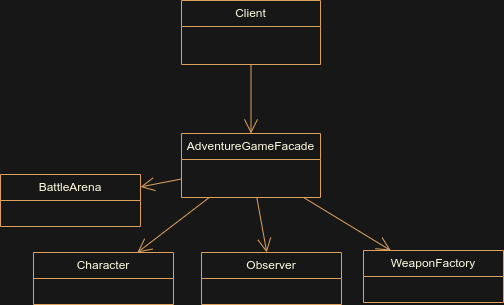

The diagram above was exported from draw.io. Its source (the exported page's mxGraphModel, read from the mxfile embedded in the PNG):
<mxGraphModel dx="1100" dy="593" grid="0" gridSize="10" guides="1" tooltips="1" connect="1" arrows="1" fold="1" page="1" pageScale="1" pageWidth="1200" pageHeight="1920" background="#171717" math="0" shadow="0">
  <root>
    <mxCell id="0" />
    <mxCell id="1" parent="0" />
    <mxCell id="DYuW8M2Q4b3nRuREiJXy-22" value="AdventureGameFacade" style="swimlane;fontStyle=0;childLayout=stackLayout;horizontal=1;startSize=26;fillColor=none;horizontalStack=0;resizeParent=1;resizeParentMax=0;resizeLast=0;collapsible=1;marginBottom=0;whiteSpace=wrap;html=1;labelBackgroundColor=none;strokeColor=#DDA15E;fontColor=#FEFAE0;" vertex="1" parent="1">
      <mxGeometry x="457" y="806" width="139" height="64" as="geometry" />
    </mxCell>
    <mxCell id="DYuW8M2Q4b3nRuREiJXy-41" value="WeaponFactory" style="swimlane;fontStyle=0;childLayout=stackLayout;horizontal=1;startSize=26;fillColor=none;horizontalStack=0;resizeParent=1;resizeParentMax=0;resizeLast=0;collapsible=1;marginBottom=0;whiteSpace=wrap;html=1;labelBackgroundColor=none;strokeColor=#DDA15E;fontColor=#FEFAE0;" vertex="1" parent="1">
      <mxGeometry x="639" y="923" width="140" height="52" as="geometry" />
    </mxCell>
    <mxCell id="DYuW8M2Q4b3nRuREiJXy-45" value="Observer" style="swimlane;fontStyle=0;childLayout=stackLayout;horizontal=1;startSize=26;fillColor=none;horizontalStack=0;resizeParent=1;resizeParentMax=0;resizeLast=0;collapsible=1;marginBottom=0;whiteSpace=wrap;html=1;labelBackgroundColor=none;strokeColor=#DDA15E;fontColor=#FEFAE0;" vertex="1" parent="1">
      <mxGeometry x="477" y="925" width="140" height="52" as="geometry" />
    </mxCell>
    <mxCell id="DYuW8M2Q4b3nRuREiJXy-48" value="" style="endArrow=open;endFill=1;endSize=12;html=1;rounded=0;strokeColor=#DDA15E;fontColor=#FEFAE0;fillColor=#BC6C25;" edge="1" parent="1" source="DYuW8M2Q4b3nRuREiJXy-22" target="DYuW8M2Q4b3nRuREiJXy-45">
      <mxGeometry width="160" relative="1" as="geometry">
        <mxPoint x="1077" y="1008" as="sourcePoint" />
        <mxPoint x="1123.7843137254904" y="1058" as="targetPoint" />
      </mxGeometry>
    </mxCell>
    <mxCell id="DYuW8M2Q4b3nRuREiJXy-59" value="" style="endArrow=open;endFill=1;endSize=12;html=1;rounded=0;strokeColor=#DDA15E;fontColor=#FEFAE0;fillColor=#BC6C25;" edge="1" parent="1" source="DYuW8M2Q4b3nRuREiJXy-22" target="DYuW8M2Q4b3nRuREiJXy-41">
      <mxGeometry width="160" relative="1" as="geometry">
        <mxPoint x="515" y="880" as="sourcePoint" />
        <mxPoint x="463" y="959" as="targetPoint" />
      </mxGeometry>
    </mxCell>
    <mxCell id="DYuW8M2Q4b3nRuREiJXy-63" value="BattleArena" style="swimlane;fontStyle=0;childLayout=stackLayout;horizontal=1;startSize=26;fillColor=none;horizontalStack=0;resizeParent=1;resizeParentMax=0;resizeLast=0;collapsible=1;marginBottom=0;whiteSpace=wrap;html=1;labelBackgroundColor=none;strokeColor=#DDA15E;fontColor=#FEFAE0;" vertex="1" parent="1">
      <mxGeometry x="276" y="847" width="140" height="52" as="geometry" />
    </mxCell>
    <mxCell id="DYuW8M2Q4b3nRuREiJXy-64" value="" style="endArrow=open;endFill=1;endSize=12;html=1;rounded=0;strokeColor=#DDA15E;fontColor=#FEFAE0;fillColor=#BC6C25;" edge="1" parent="1" target="DYuW8M2Q4b3nRuREiJXy-63" source="DYuW8M2Q4b3nRuREiJXy-22">
      <mxGeometry width="160" relative="1" as="geometry">
        <mxPoint x="123" y="934" as="sourcePoint" />
        <mxPoint x="18" y="1033" as="targetPoint" />
      </mxGeometry>
    </mxCell>
    <mxCell id="DYuW8M2Q4b3nRuREiJXy-65" value="Character" style="swimlane;fontStyle=0;childLayout=stackLayout;horizontal=1;startSize=26;fillColor=none;horizontalStack=0;resizeParent=1;resizeParentMax=0;resizeLast=0;collapsible=1;marginBottom=0;whiteSpace=wrap;html=1;labelBackgroundColor=none;strokeColor=#DDA15E;fontColor=#FEFAE0;" vertex="1" parent="1">
      <mxGeometry x="309" y="925" width="140" height="52" as="geometry" />
    </mxCell>
    <mxCell id="DYuW8M2Q4b3nRuREiJXy-68" value="" style="endArrow=open;endFill=1;endSize=12;html=1;rounded=0;strokeColor=#DDA15E;fontColor=#FEFAE0;fillColor=#BC6C25;" edge="1" parent="1" source="DYuW8M2Q4b3nRuREiJXy-22" target="DYuW8M2Q4b3nRuREiJXy-65">
      <mxGeometry width="160" relative="1" as="geometry">
        <mxPoint x="467" y="846" as="sourcePoint" />
        <mxPoint x="406" y="844" as="targetPoint" />
      </mxGeometry>
    </mxCell>
    <mxCell id="DYuW8M2Q4b3nRuREiJXy-69" value="Client" style="swimlane;fontStyle=0;childLayout=stackLayout;horizontal=1;startSize=26;fillColor=none;horizontalStack=0;resizeParent=1;resizeParentMax=0;resizeLast=0;collapsible=1;marginBottom=0;whiteSpace=wrap;html=1;labelBackgroundColor=none;strokeColor=#DDA15E;fontColor=#FEFAE0;" vertex="1" parent="1">
      <mxGeometry x="457" y="673" width="139" height="64" as="geometry" />
    </mxCell>
    <mxCell id="DYuW8M2Q4b3nRuREiJXy-70" value="" style="endArrow=open;endFill=1;endSize=12;html=1;rounded=0;strokeColor=#DDA15E;fontColor=#FEFAE0;fillColor=#BC6C25;" edge="1" parent="1" source="DYuW8M2Q4b3nRuREiJXy-69" target="DYuW8M2Q4b3nRuREiJXy-22">
      <mxGeometry width="160" relative="1" as="geometry">
        <mxPoint x="467" y="852" as="sourcePoint" />
        <mxPoint x="400" y="855" as="targetPoint" />
      </mxGeometry>
    </mxCell>
  </root>
</mxGraphModel>